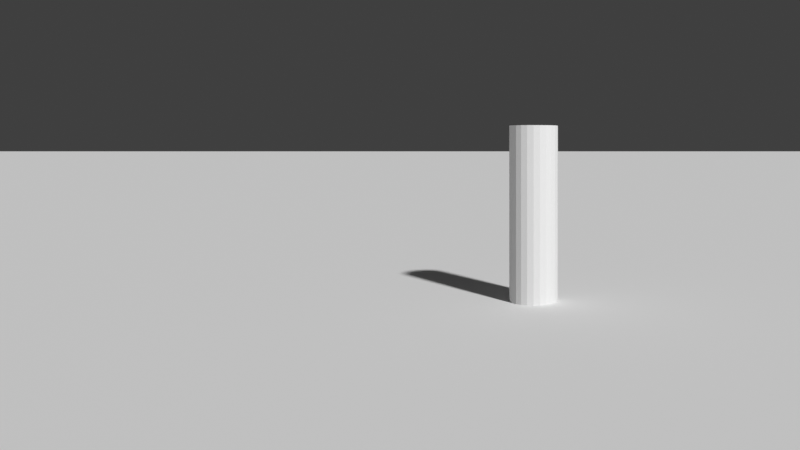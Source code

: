 # Source: ch09_07_composition_subject_right.blend  (saved by Blender 5.3.31; exported with 4.5.12 LTS)
import bpy
from mathutils import Matrix  # noqa: F401  (used for matrix-valued properties, if any)

bpy.ops.wm.read_factory_settings(use_empty=True)
scene = bpy.context.scene
scene.name = 'SC_COMPOSE'

# ---- world
world_wo_sky = bpy.data.worlds.new('WO_Sky'); scene.world = world_wo_sky
world_wo_sky.use_nodes = True; world_wo_sky.node_tree.nodes.clear()
_N = world_wo_sky.node_tree.nodes; _L = world_wo_sky.node_tree.links
n0 = _N.new('ShaderNodeBackground'); n0.name = 'Background'; n0.location = (-200, 100)
n0.inputs[0].default_value = (0.05, 0.05, 0.05, 1.0)
n1 = _N.new('ShaderNodeOutputWorld'); n1.name = 'World Output'; n1.location = (200, 100)
_L.new(n0.outputs[0], n1.inputs[0])
n1.is_active_output = True
world_wo_sky.color = (0.4, 0.6, 1.0)

# ---- cameras
cam_cam = bpy.data.cameras.new('CAM')
cam_cam.lens = 35.0
cam_cam.shift_x = -0.167
cam_cam.shift_y = -0.1

# ---- meshes
me_me_ground = bpy.data.meshes.new('ME_Ground')
me_me_ground.from_pydata([(-200.0, -200.0, 0.0), (200.0, -200.0, 0.0), (-200.0, 200.0, 0.0), (200.0, 200.0, 0.0)], [], [(0, 1, 3, 2)])
me_me_ground.update()
me_me_subject = bpy.data.meshes.new('ME_Subject')
me_me_subject.from_pydata([(0.0, 0.25, -0.9), (0.0, 0.25, 0.9), (0.0647, 0.2415, -0.9), (0.0647, 0.2415, 0.9), (0.125, 0.2165, -0.9), (0.125, 0.2165, 0.9), (0.1768, 0.1768, -0.9), (0.1768, 0.1768, 0.9), (0.2165, 0.125, -0.9), (0.2165, 0.125, 0.9), (0.2415, 0.0647, -0.9), (0.2415, 0.0647, 0.9), (0.25, 0.0, -0.9), (0.25, 0.0, 0.9), (0.2415, -0.0647, -0.9), (0.2415, -0.0647, 0.9), (0.2165, -0.125, -0.9), (0.2165, -0.125, 0.9), (0.1768, -0.1768, -0.9), (0.1768, -0.1768, 0.9), (0.125, -0.2165, -0.9), (0.125, -0.2165, 0.9), (0.0647, -0.2415, -0.9), (0.0647, -0.2415, 0.9), (0.0, -0.25, -0.9), (0.0, -0.25, 0.9), (-0.0647, -0.2415, -0.9), (-0.0647, -0.2415, 0.9), (-0.125, -0.2165, -0.9), (-0.125, -0.2165, 0.9), (-0.1768, -0.1768, -0.9), (-0.1768, -0.1768, 0.9), (-0.2165, -0.125, -0.9), (-0.2165, -0.125, 0.9), (-0.2415, -0.0647, -0.9), (-0.2415, -0.0647, 0.9), (-0.25, 0.0, -0.9), (-0.25, 0.0, 0.9), (-0.2415, 0.0647, -0.9), (-0.2415, 0.0647, 0.9), (-0.2165, 0.125, -0.9), (-0.2165, 0.125, 0.9), (-0.1768, 0.1768, -0.9), (-0.1768, 0.1768, 0.9), (-0.125, 0.2165, -0.9), (-0.125, 0.2165, 0.9), (-0.0647, 0.2415, -0.9), (-0.0647, 0.2415, 0.9)], [], [(0, 1, 3, 2), (2, 3, 5, 4), (4, 5, 7, 6), (6, 7, 9, 8), (8, 9, 11, 10), (10, 11, 13, 12), (12, 13, 15, 14), (14, 15, 17, 16), (16, 17, 19, 18), (18, 19, 21, 20), (20, 21, 23, 22), (22, 23, 25, 24), (24, 25, 27, 26), (26, 27, 29, 28), (28, 29, 31, 30), (30, 31, 33, 32), (32, 33, 35, 34), (34, 35, 37, 36), (36, 37, 39, 38), (38, 39, 41, 40), (40, 41, 43, 42), (42, 43, 45, 44), (3, 1, 47, 45, 43, 41, 39, 37, 35, 33, 31, 29, 27, 25, 23, 21, 19, 17, 15, 13, 11, 9, 7, 5), (44, 45, 47, 46), (46, 47, 1, 0), (0, 2, 4, 6, 8, 10, 12, 14, 16, 18, 20, 22, 24, 26, 28, 30, 32, 34, 36, 38, 40, 42, 44, 46)])
me_me_subject.update()

# ---- objects
ob_ground = bpy.data.objects.new('Ground', me_me_ground)
ob_subject = bpy.data.objects.new('Subject', me_me_subject)
ob_cam = bpy.data.objects.new('CAM', cam_cam)

# ---- transforms, parenting, visibility, modifiers, constraints
ob_ground.location = (0.0, 0.0, 0.0)
ob_ground.color = (0.35, 0.35, 0.35, 1.0)
ob_subject.location = (0.0, 8.0, 0.9)
ob_subject.color = (1.0, 0.0, 0.0, 1.0)
ob_cam.location = (0.0, 0.0, 1.6)
ob_cam.rotation_euler = (1.571, 0.0, 0.0)

# ---- collection membership
scene.collection.objects.link(ob_ground)
scene.collection.objects.link(ob_subject)
scene.collection.objects.link(ob_cam)

# ---- scene / render settings (as saved in the file)
scene.camera = ob_cam
scene.frame_start = 1; scene.frame_end = 250; scene.frame_set(1)
scene.render.engine = 'BLENDER_WORKBENCH'
scene.render.resolution_x = 160
scene.render.resolution_y = 90
scene.render.bake_bias = 0.0
scene.render.bake_samples = 0
scene.render.compositor_device = 'GPU'
scene.eevee.use_volume_custom_range = False
scene.eevee.fast_gi_thickness_near = 0.1
scene.eevee.fast_gi_thickness_far = 0.0
scene.eevee.ray_tracing_options.screen_trace_thickness = 0.1
scene.view_settings.view_transform = 'Standard'
bpy.context.view_layer.update()

# ---- added for rendering (the .blend has no usable light): sun
light_auto_sun = bpy.data.lights.new('AutoSun', 'SUN')
light_auto_sun.energy = 3.0
light_auto_sun.angle = 0.0523599
ob_auto_sun = bpy.data.objects.new('AutoSun', light_auto_sun)
scene.collection.objects.link(ob_auto_sun)
ob_auto_sun.rotation_euler = (0.872665, 0.174533, 0.523599)
bpy.context.view_layer.update()
